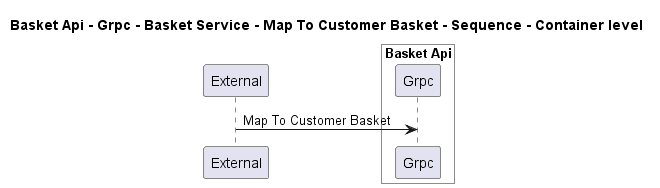

The diagram above was rendered by PlantUML. Its source (embedded in the PNG):
@startuml
!pragma layout smetana

title Basket Api - Grpc - Basket Service - Map To Customer Basket - Sequence - Container level

participant "External" as C4InterFlow.SoftwareSystems.ExternalSystem

box "Basket Api" #White
    participant "Grpc" as dotnet.eShop.Architecture.SoftwareSystems.BasketApi.Containers.Grpc
end box


C4InterFlow.SoftwareSystems.ExternalSystem -> dotnet.eShop.Architecture.SoftwareSystems.BasketApi.Containers.Grpc : Map To Customer Basket


@enduml